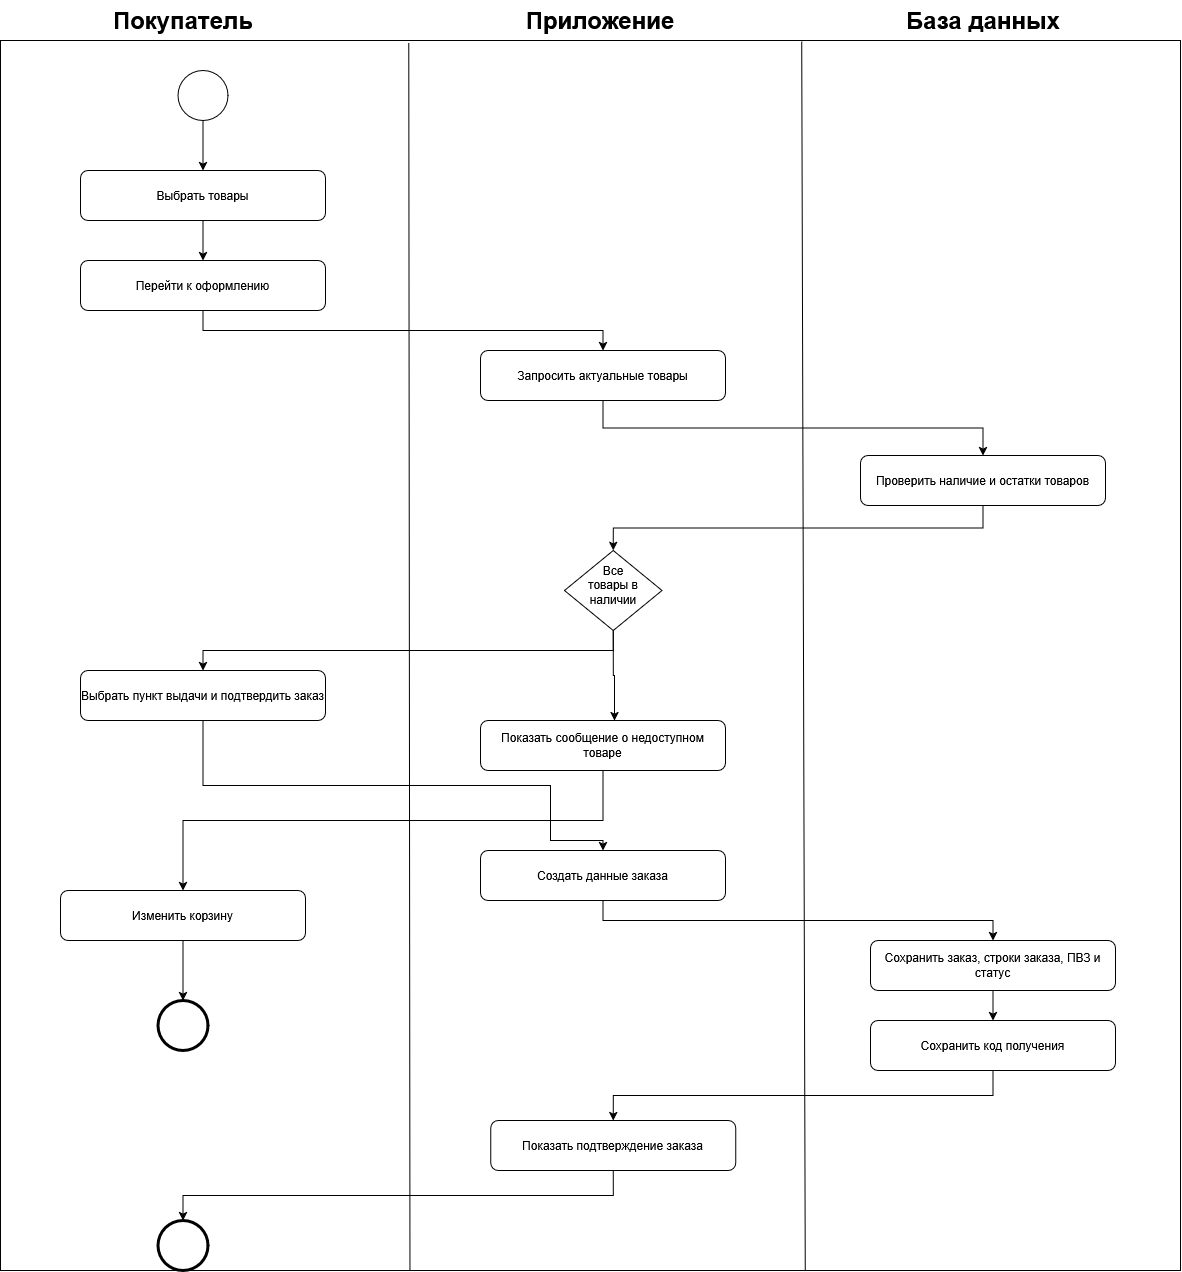

The diagram above was exported from draw.io. Its source (the exported page's mxGraphModel, read from the mxfile embedded in the PNG):
<mxGraphModel dx="2251" dy="1172" grid="1" gridSize="10" guides="1" tooltips="1" connect="1" arrows="1" fold="1" page="1" pageScale="1" pageWidth="827" pageHeight="1169" math="0" shadow="0">
  <root>
    <mxCell id="0" />
    <mxCell id="1" parent="0" />
    <mxCell id="MfIkWG7JYv0t3KTOVpcl-57" parent="1" style="rounded=0;whiteSpace=wrap;html=1;" value="" vertex="1">
      <mxGeometry height="1230" width="1180" x="-150" y="120" as="geometry" />
    </mxCell>
    <mxCell id="MfIkWG7JYv0t3KTOVpcl-54" edge="1" parent="1" source="MfIkWG7JYv0t3KTOVpcl-49" style="edgeStyle=orthogonalEdgeStyle;rounded=0;orthogonalLoop=1;jettySize=auto;html=1;exitX=0.5;exitY=1;exitDx=0;exitDy=0;entryX=0.5;entryY=0;entryDx=0;entryDy=0;defaultLabelBackgroundColor=page;" target="MfIkWG7JYv0t3KTOVpcl-50">
      <mxGeometry relative="1" as="geometry" />
    </mxCell>
    <mxCell id="MfIkWG7JYv0t3KTOVpcl-49" parent="1" style="ellipse;whiteSpace=wrap;html=1;shapeInside=1;aspect=fixed;" value="" vertex="1">
      <mxGeometry height="50" width="50" x="27.5" y="150" as="geometry" />
    </mxCell>
    <mxCell id="MfIkWG7JYv0t3KTOVpcl-55" edge="1" parent="1" source="MfIkWG7JYv0t3KTOVpcl-50" style="edgeStyle=orthogonalEdgeStyle;rounded=0;orthogonalLoop=1;jettySize=auto;html=1;defaultLabelBackgroundColor=page;" target="MfIkWG7JYv0t3KTOVpcl-52" value="">
      <mxGeometry relative="1" as="geometry" />
    </mxCell>
    <mxCell id="MfIkWG7JYv0t3KTOVpcl-50" parent="1" style="rounded=1;whiteSpace=wrap;html=1;roundedPerimeter=1;" value="Выбрать товары" vertex="1">
      <mxGeometry height="50" width="245" x="-70" y="250" as="geometry" />
    </mxCell>
    <mxCell id="MfIkWG7JYv0t3KTOVpcl-70" edge="1" parent="1" source="MfIkWG7JYv0t3KTOVpcl-51" style="edgeStyle=orthogonalEdgeStyle;rounded=0;orthogonalLoop=1;jettySize=auto;html=1;exitX=0.5;exitY=1;exitDx=0;exitDy=0;entryX=0.5;entryY=0;entryDx=0;entryDy=0;defaultLabelBackgroundColor=page;" target="MfIkWG7JYv0t3KTOVpcl-69">
      <mxGeometry relative="1" as="geometry" />
    </mxCell>
    <mxCell id="MfIkWG7JYv0t3KTOVpcl-72" edge="1" parent="1" source="MfIkWG7JYv0t3KTOVpcl-51" style="edgeStyle=orthogonalEdgeStyle;rounded=0;orthogonalLoop=1;jettySize=auto;html=1;exitX=0.5;exitY=1;exitDx=0;exitDy=0;entryX=0.537;entryY=0.107;entryDx=0;entryDy=0;defaultLabelBackgroundColor=page;" target="MfIkWG7JYv0t3KTOVpcl-71">
      <mxGeometry relative="1" as="geometry" />
    </mxCell>
    <mxCell id="MfIkWG7JYv0t3KTOVpcl-51" parent="1" style="rhombus;whiteSpace=wrap;html=1;shapeInside=1;" value="Все товары в наличии" vertex="1">
      <mxGeometry height="80" width="97.5" x="414" y="630" as="geometry" />
    </mxCell>
    <mxCell id="MfIkWG7JYv0t3KTOVpcl-63" edge="1" parent="1" source="MfIkWG7JYv0t3KTOVpcl-52" style="edgeStyle=orthogonalEdgeStyle;rounded=0;orthogonalLoop=1;jettySize=auto;html=1;exitX=0.5;exitY=1;exitDx=0;exitDy=0;defaultLabelBackgroundColor=page;" target="MfIkWG7JYv0t3KTOVpcl-56">
      <mxGeometry relative="1" as="geometry" />
    </mxCell>
    <mxCell id="MfIkWG7JYv0t3KTOVpcl-52" parent="1" style="rounded=1;whiteSpace=wrap;html=1;roundedPerimeter=1;" value="Перейти к оформлению" vertex="1">
      <mxGeometry height="50" width="245" x="-70" y="340" as="geometry" />
    </mxCell>
    <mxCell id="MfIkWG7JYv0t3KTOVpcl-65" edge="1" parent="1" source="MfIkWG7JYv0t3KTOVpcl-56" style="edgeStyle=orthogonalEdgeStyle;rounded=0;orthogonalLoop=1;jettySize=auto;html=1;exitX=0.5;exitY=1;exitDx=0;exitDy=0;entryX=0.5;entryY=0;entryDx=0;entryDy=0;defaultLabelBackgroundColor=page;" target="MfIkWG7JYv0t3KTOVpcl-64">
      <mxGeometry relative="1" as="geometry" />
    </mxCell>
    <mxCell id="MfIkWG7JYv0t3KTOVpcl-56" parent="1" style="rounded=1;whiteSpace=wrap;html=1;roundedPerimeter=1;" value="Запросить актуальные товары" vertex="1">
      <mxGeometry height="50" width="245" x="330" y="430" as="geometry" />
    </mxCell>
    <mxCell id="MfIkWG7JYv0t3KTOVpcl-60" edge="1" parent="1" source="MfIkWG7JYv0t3KTOVpcl-57" style="endArrow=none;html=1;rounded=0;defaultLabelBackgroundColor=page;entryX=0.346;entryY=0.002;entryDx=0;entryDy=0;entryPerimeter=0;exitX=0.347;exitY=1;exitDx=0;exitDy=0;exitPerimeter=0;" target="MfIkWG7JYv0t3KTOVpcl-57" value="">
      <mxGeometry height="50" relative="1" width="50" as="geometry">
        <mxPoint x="261.2800000000003" y="1010" as="sourcePoint" />
        <mxPoint x="260.0000000000001" y="-8.980000000000018" as="targetPoint" />
      </mxGeometry>
    </mxCell>
    <mxCell id="MfIkWG7JYv0t3KTOVpcl-62" edge="1" parent="1" source="MfIkWG7JYv0t3KTOVpcl-57" style="endArrow=none;html=1;rounded=0;defaultLabelBackgroundColor=page;entryX=0.679;entryY=0.001;entryDx=0;entryDy=0;entryPerimeter=0;exitX=0.682;exitY=1;exitDx=0;exitDy=0;exitPerimeter=0;" target="MfIkWG7JYv0t3KTOVpcl-57" value="">
      <mxGeometry height="50" relative="1" width="50" as="geometry">
        <mxPoint x="651.2800000000003" y="1008.98" as="sourcePoint" />
        <mxPoint x="650.0000000000001" y="-10.000000000000018" as="targetPoint" />
      </mxGeometry>
    </mxCell>
    <mxCell id="MfIkWG7JYv0t3KTOVpcl-66" edge="1" parent="1" source="MfIkWG7JYv0t3KTOVpcl-64" style="edgeStyle=orthogonalEdgeStyle;rounded=0;orthogonalLoop=1;jettySize=auto;html=1;exitX=0.5;exitY=1;exitDx=0;exitDy=0;entryX=0.5;entryY=0;entryDx=0;entryDy=0;defaultLabelBackgroundColor=page;" target="MfIkWG7JYv0t3KTOVpcl-51">
      <mxGeometry relative="1" as="geometry" />
    </mxCell>
    <mxCell id="MfIkWG7JYv0t3KTOVpcl-64" parent="1" style="rounded=1;whiteSpace=wrap;html=1;roundedPerimeter=1;" value="Проверить наличие и остатки товаров" vertex="1">
      <mxGeometry height="50" width="245" x="710" y="535" as="geometry" />
    </mxCell>
    <mxCell id="MfIkWG7JYv0t3KTOVpcl-78" edge="1" parent="1" source="MfIkWG7JYv0t3KTOVpcl-69" style="edgeStyle=orthogonalEdgeStyle;rounded=0;orthogonalLoop=1;jettySize=auto;html=1;exitX=0.5;exitY=1;exitDx=0;exitDy=0;entryX=0.5;entryY=0;entryDx=0;entryDy=0;defaultLabelBackgroundColor=page;" target="MfIkWG7JYv0t3KTOVpcl-75">
      <mxGeometry relative="1" as="geometry">
        <Array as="points">
          <mxPoint x="52.5" y="865" />
          <mxPoint x="400" y="865" />
          <mxPoint x="400" y="920" />
          <mxPoint x="452.5" y="920" />
        </Array>
      </mxGeometry>
    </mxCell>
    <mxCell id="MfIkWG7JYv0t3KTOVpcl-69" parent="1" style="rounded=1;whiteSpace=wrap;html=1;roundedPerimeter=1;" value="Выбрать пункт выдачи и подтвердить заказ" vertex="1">
      <mxGeometry height="50" width="245" x="-70" y="750" as="geometry" />
    </mxCell>
    <mxCell id="MfIkWG7JYv0t3KTOVpcl-74" edge="1" parent="1" source="MfIkWG7JYv0t3KTOVpcl-71" style="edgeStyle=orthogonalEdgeStyle;rounded=0;orthogonalLoop=1;jettySize=auto;html=1;exitX=0.5;exitY=1;exitDx=0;exitDy=0;entryX=0.5;entryY=0;entryDx=0;entryDy=0;defaultLabelBackgroundColor=page;" target="MfIkWG7JYv0t3KTOVpcl-73">
      <mxGeometry relative="1" as="geometry">
        <Array as="points">
          <mxPoint x="452.5" y="900" />
          <mxPoint x="32.5" y="900" />
        </Array>
      </mxGeometry>
    </mxCell>
    <mxCell id="MfIkWG7JYv0t3KTOVpcl-71" parent="1" style="rounded=1;whiteSpace=wrap;html=1;roundedPerimeter=1;" value="Показать сообщение о недоступном товаре" vertex="1">
      <mxGeometry height="50" width="245" x="330" y="800" as="geometry" />
    </mxCell>
    <mxCell id="MfIkWG7JYv0t3KTOVpcl-77" edge="1" parent="1" source="MfIkWG7JYv0t3KTOVpcl-73" style="rounded=0;orthogonalLoop=1;jettySize=auto;html=1;exitX=0.5;exitY=1;exitDx=0;exitDy=0;entryX=0.5;entryY=0;entryDx=0;entryDy=0;defaultLabelBackgroundColor=page;endArrow=classic;endFill=1;strokeWidth=1;" target="MfIkWG7JYv0t3KTOVpcl-76">
      <mxGeometry relative="1" as="geometry" />
    </mxCell>
    <mxCell id="MfIkWG7JYv0t3KTOVpcl-73" parent="1" style="rounded=1;whiteSpace=wrap;html=1;roundedPerimeter=1;" value="Изменить корзину" vertex="1">
      <mxGeometry height="50" width="245" x="-90" y="970" as="geometry" />
    </mxCell>
    <mxCell id="MfIkWG7JYv0t3KTOVpcl-80" edge="1" parent="1" source="MfIkWG7JYv0t3KTOVpcl-75" style="edgeStyle=orthogonalEdgeStyle;rounded=0;orthogonalLoop=1;jettySize=auto;html=1;exitX=0.5;exitY=1;exitDx=0;exitDy=0;entryX=0.5;entryY=0;entryDx=0;entryDy=0;defaultLabelBackgroundColor=page;" target="MfIkWG7JYv0t3KTOVpcl-79">
      <mxGeometry relative="1" as="geometry" />
    </mxCell>
    <mxCell id="MfIkWG7JYv0t3KTOVpcl-75" parent="1" style="rounded=1;whiteSpace=wrap;html=1;roundedPerimeter=1;" value="Создать данные заказа" vertex="1">
      <mxGeometry height="50" width="245" x="330" y="930" as="geometry" />
    </mxCell>
    <mxCell id="MfIkWG7JYv0t3KTOVpcl-76" parent="1" style="ellipse;whiteSpace=wrap;html=1;shapeInside=1;aspect=fixed;strokeWidth=3;" value="" vertex="1">
      <mxGeometry height="50" width="50" x="7.5" y="1080" as="geometry" />
    </mxCell>
    <mxCell id="MfIkWG7JYv0t3KTOVpcl-82" edge="1" parent="1" source="MfIkWG7JYv0t3KTOVpcl-79" style="edgeStyle=orthogonalEdgeStyle;rounded=0;orthogonalLoop=1;jettySize=auto;html=1;exitX=0.5;exitY=1;exitDx=0;exitDy=0;entryX=0.5;entryY=0;entryDx=0;entryDy=0;defaultLabelBackgroundColor=page;" target="MfIkWG7JYv0t3KTOVpcl-81">
      <mxGeometry relative="1" as="geometry" />
    </mxCell>
    <mxCell id="MfIkWG7JYv0t3KTOVpcl-79" parent="1" style="rounded=1;whiteSpace=wrap;html=1;roundedPerimeter=1;" value="Сохранить заказ, строки заказа, ПВЗ и статус" vertex="1">
      <mxGeometry height="50" width="245" x="720" y="1020" as="geometry" />
    </mxCell>
    <mxCell id="MfIkWG7JYv0t3KTOVpcl-84" edge="1" parent="1" source="MfIkWG7JYv0t3KTOVpcl-81" style="edgeStyle=orthogonalEdgeStyle;rounded=0;orthogonalLoop=1;jettySize=auto;html=1;exitX=0.5;exitY=1;exitDx=0;exitDy=0;entryX=0.5;entryY=0;entryDx=0;entryDy=0;defaultLabelBackgroundColor=page;" target="MfIkWG7JYv0t3KTOVpcl-83">
      <mxGeometry relative="1" as="geometry" />
    </mxCell>
    <mxCell id="MfIkWG7JYv0t3KTOVpcl-81" parent="1" style="rounded=1;whiteSpace=wrap;html=1;roundedPerimeter=1;" value="Сохранить код получения" vertex="1">
      <mxGeometry height="50" width="245" x="720" y="1100" as="geometry" />
    </mxCell>
    <mxCell id="MfIkWG7JYv0t3KTOVpcl-86" edge="1" parent="1" source="MfIkWG7JYv0t3KTOVpcl-83" style="edgeStyle=orthogonalEdgeStyle;rounded=0;orthogonalLoop=1;jettySize=auto;html=1;exitX=0.5;exitY=1;exitDx=0;exitDy=0;entryX=0.5;entryY=0;entryDx=0;entryDy=0;defaultLabelBackgroundColor=page;" target="MfIkWG7JYv0t3KTOVpcl-85">
      <mxGeometry relative="1" as="geometry" />
    </mxCell>
    <mxCell id="MfIkWG7JYv0t3KTOVpcl-83" parent="1" style="rounded=1;whiteSpace=wrap;html=1;roundedPerimeter=1;" value="Показать подтверждение заказа" vertex="1">
      <mxGeometry height="50" width="245" x="340.25" y="1200" as="geometry" />
    </mxCell>
    <mxCell id="MfIkWG7JYv0t3KTOVpcl-85" parent="1" style="ellipse;whiteSpace=wrap;html=1;shapeInside=1;aspect=fixed;strokeWidth=3;" value="" vertex="1">
      <mxGeometry height="50" width="50" x="7.5" y="1300" as="geometry" />
    </mxCell>
    <mxCell id="MfIkWG7JYv0t3KTOVpcl-87" parent="1" style="text;html=1;whiteSpace=wrap;strokeColor=none;fillColor=none;align=center;verticalAlign=middle;rounded=0;" value="&lt;font style=&quot;font-size: 24px;&quot;&gt;&lt;b&gt;&lt;font&gt;Покупатель&lt;/font&gt;&lt;/b&gt;&lt;/font&gt;" vertex="1">
      <mxGeometry height="40" width="110" x="-22.5" y="80" as="geometry" />
    </mxCell>
    <mxCell id="MfIkWG7JYv0t3KTOVpcl-88" parent="1" style="text;html=1;whiteSpace=wrap;strokeColor=none;fillColor=none;align=center;verticalAlign=middle;rounded=0;" value="&lt;b&gt;&lt;font style=&quot;font-size: 24px;&quot;&gt;Приложение&lt;/font&gt;&lt;/b&gt;" vertex="1">
      <mxGeometry height="40" width="180" x="360" y="80" as="geometry" />
    </mxCell>
    <mxCell id="MfIkWG7JYv0t3KTOVpcl-89" parent="1" style="text;html=1;whiteSpace=wrap;strokeColor=none;fillColor=none;align=center;verticalAlign=middle;rounded=0;" value="&lt;font style=&quot;font-size: 24px;&quot;&gt;&lt;b&gt;База данных&lt;/b&gt;&lt;/font&gt;" vertex="1">
      <mxGeometry height="40" width="180" x="742.5" y="80" as="geometry" />
    </mxCell>
  </root>
</mxGraphModel>